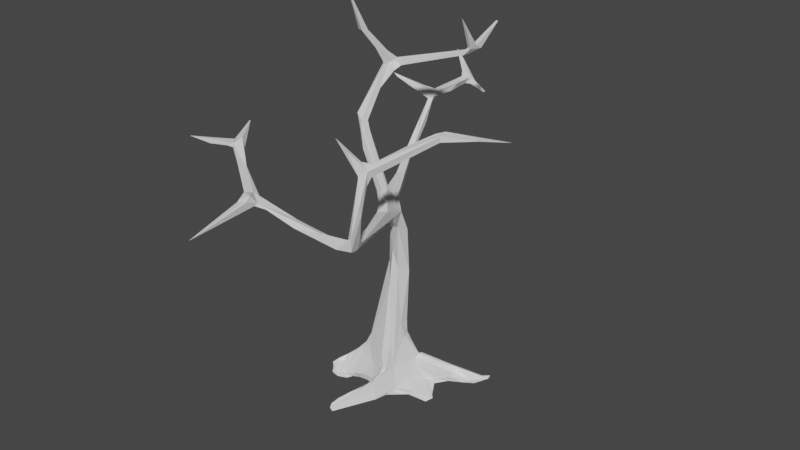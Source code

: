 # Source: Trunk05.blend  (saved by Blender 2.80.75; exported with 4.5.12 LTS)
import bpy
from mathutils import Matrix  # noqa: F401  (used for matrix-valued properties, if any)

bpy.ops.wm.read_factory_settings(use_empty=True)
scene = bpy.context.scene
scene.name = 'Scene'

# ---- collections
col_collection = bpy.data.collections.new('Collection'); scene.collection.children.link(col_collection)

# ---- materials (node trees are filled in below, after node groups)
mat_material = bpy.data.materials.new('Material')
mat_material.alpha_threshold = 0.0
mat_material.use_transparent_shadow = False
mat_material.line_color = (0.0, 0.0, 0.0, 1.0)

# ---- material node trees
mat_material.use_nodes = True; mat_material.node_tree.nodes.clear()
_N = mat_material.node_tree.nodes; _L = mat_material.node_tree.links
n0 = _N.new('ShaderNodeOutputMaterial'); n0.name = 'Material Output'; n0.location = (300, 300)
n1 = _N.new('ShaderNodeBsdfPrincipled'); n1.name = 'Principled BSDF'; n1.location = (10, 300)
n1.distribution = 'GGX'
n1.subsurface_method = 'BURLEY'
n1.inputs[2].default_value = 0.4
n1.inputs[3].default_value = 1.45
n1.inputs[27].default_value = (0.0, 0.0, 0.0, 1.0)
n1.inputs[28].default_value = 1.0
_L.new(n1.outputs[0], n0.inputs[0])
n0.is_active_output = True

# ---- world
world_world = bpy.data.worlds.new('World'); scene.world = world_world
world_world.use_nodes = True; world_world.node_tree.nodes.clear()
_N = world_world.node_tree.nodes; _L = world_world.node_tree.links
n0 = _N.new('ShaderNodeOutputWorld'); n0.name = 'World Output'; n0.location = (300, 300)
n1 = _N.new('ShaderNodeBackground'); n1.name = 'Background'; n1.location = (10, 300)
n1.inputs[0].default_value = (0.05088, 0.05088, 0.05088, 1.0)
_L.new(n1.outputs[0], n0.inputs[0])
n0.is_active_output = True
world_world.color = (0.05088, 0.05088, 0.05088)
world_world.use_sun_shadow = False
world_world.sun_shadow_jitter_overblur = 0.0

# ---- meshes
me_cube = bpy.data.meshes.new('Cube')
me_cube.from_pydata([(-0.05202, -11.38, -0.002924), (2.581, 0.01473, -18.5), (-0.6566, 2.102, -17.06), (-2.426, -1.491, -17.77), (0.9587, -1.102, -17.65), (6.45, -0.8525, 2.001), (-2.52, 2.276, 6.487), (-2.1, 1.837, 0.6657), (-3.221, -8.777, 1.832), (-1.535, 0.3687, -18.16), (2.083, 2.707, -17.44), (5.244, 2.853, -17.3), (2.644, 2.388, -16.4), (2.767, 7.716, 5.241), (-2.05, 5.449, -18.71), (0.1942, 2.507, -9.844), (2.246, 7.207, 4.939), (2.274, 7.603, 4.903), (-1.576, -1.016, -18.26), (-1.321, 4.672, -17.91), (-3.281, 10.71, -0.6455), (4.066, 1.746, -18.3), (1.123, 2.376, -14.84), (0.2303, -4.561, -18.09), (4.637, -5.067, 0.6594), (-2.631, 3.729, 4.85), (5.029, 2.575, -17.52), (1.132, -0.579, -4.455), (3.981, 0.5624, -18.78), (-2.327, 15.98, -1.622), (6.566, 3.467, -17.89), (-2.02, -0.169, -17.62), (-2.397, -1.529, -17.48), (-2.764, 1.559, 8.624), (-0.1346, -10.18, 0.1023), (2.343, -0.116, -18.18), (4.313, -6.343, -4.001), (1.593, 1.32, -13.84), (-3.019, 7.435, -4.243), (1.82, 1.316, -15.05), (2.125, 7.629, 4.618), (-3.3, 10.32, -0.7339), (-3.869, 10.53, 0.1201), (0.8957, -0.4355, -16.91), (-2.498, -1.469, -17.43), (2.401, 2.202, -16.26), (3.418, 2.221, -16.82), (2.648, 1.711, -17.03), (0.479, -11.33, 0.03418), (-5.21, 9.093, 0.8541), (1.086, 2.345, -13.73), (-2.887, 2.366, 6.509), (-3.163, 10.93, -0.8077), (0.6672, 1.218, -10.89), (2.828, -4.085, -4.264), (1.473, 0.7632, -5.258), (1.786, 2.556, -17.96), (-4.199, -9.644, 2.275), (4.025, -7.131, -3.06), (0.3012, -10.9, 0.2967), (-0.8215, 0.3727, -15.88), (1.996, -8.808, -1.529), (1.897, -1.175, -18.48), (-0.6271, 2.211, -18.46), (2.966, 2.91, -16.9), (2.415, 7.255, 5.122), (6.446, -0.9787, 2.38), (-1.632, 1.433, -18.35), (-0.1446, -0.7152, -17.84), (-0.9189, 0.008732, -16.35), (3.875, 2.866, -16.71), (-3.293, 14.39, -0.1132), (-1.716, 5.474, -18.43), (0.7554, -0.9847, -18.05), (0.1188, -9.924, -0.2506), (1.124, 1.915, -5.386), (-1.8, 0.4878, -17.51), (4.155, -5.94, -3.166), (0.08202, 2.289, -4.465), (0.5094, 2.681, -6.368), (0.763, 0.931, -5.859), (1.687, 1.905, -14.72), (-2.31, 3.367, 5.101), (-1.051, 2.876, -18.21), (-1.908, 1.168, -18.16), (0.8748, -1.087, -18.11), (0.527, 1.695, -8.518), (4.253, -6.856, -3.08), (0.3437, 0.4942, -4.524), (8.165, 0.544, 2.269), (5.877, 3.322, -17.97), (3.769, -6.141, 2.352), (0.5895, -9.714, -0.6169), (6.368, 3.309, -17.66), (-0.9907, 0.5743, -16.23), (2.301, 7.488, 4.595), (-2.852, 13.27, -0.2519), (-2.062, 5.179, -18.66), (5.106, -2.95, 1.392), (4.3, -5.413, 0.7021), (0.7335, -10.12, -0.822), (-1.077, 1.565, -1.913), (-1.39, 5.227, -4.266), (1.052, 1.618, -9.672), (2.604, 2.634, -16.56), (-1.093, 5.335, -18.19), (2.779, 2.748, -18.19), (-3.384, 14.71, 1.142), (-3.536, -8.964, 1.76), (-0.685, -0.6496, -18.37), (-2.056, 4.536, 3.846), (-2.689, 8.005, -3.412), (3.494, 2.997, -17.7), (-0.2999, 2.705, -16.05), (4.309, -5.923, 0.6779), (1.321, 1.464, -18.19), (-3.719, -8.189, 1.894), (2.485, 9.298, 5.564), (2.492, 7.77, 5.294), (-2.269, -1.61, -18.28), (6.134, -0.5335, 2.05), (8.425, 0.352, 2.218), (4.376, -5.313, 0.6162), (-2.597, 7.563, -4.156), (4.223, 2.249, -18.0), (-2.317, 1.485, 1.062), (3.18, 0.2583, -18.64), (0.1777, -10.0, -0.3393), (5.175, 2.682, -17.83), (1.098, -0.3428, -5.188), (1.17, -1.222, -18.32), (-1.006, 4.768, -17.45), (-0.7857, 2.758, -17.45), (0.105, 1.887, -9.401), (4.295, -5.885, 0.9001), (0.883, -10.2, -0.7262), (-3.345, 11.15, -0.1985), (-1.231, -0.7947, -18.48), (3.799, -6.449, -3.706), (1.172, -0.7906, -17.21), (-1.922, -0.8056, -17.43), (1.879, 2.061, -15.3), (6.751, 4.133, -17.49), (0.2223, -15.54, -0.8409), (2.51, 1.825, -16.69), (-0.4881, -10.46, 0.02027), (2.54, 7.311, 5.762), (-1.893, 3.327, 2.377), (-0.2119, 2.414, -5.366), (6.431, -0.2696, 2.536), (-1.977, -0.5328, -17.05), (4.322, -6.061, -3.906), (4.112, 2.031, -18.23), (1.969, -1.865, -18.44), (0.1858, 1.852, -6.869), (-3.05, 10.61, -0.6215), (0.2699, -0.6317, -18.34), (-0.9483, 3.16, -18.51), (0.05738, 3.875, -18.23), (1.162, 2.533, -6.957), (-1.029, 2.04, -18.3), (-1.59, 0.7725, -17.98), (2.425, 7.592, 5.007), (-1.146, -0.8494, -18.13), (-0.4544, 0.2432, -15.66), (0.3058, 0.8538, -3.513), (-3.269, 9.227, -2.054), (4.729, -6.324, -0.8556), (-2.247, 3.586, 2.423), (2.741, 10.14, 6.3), (-1.54, -9.356, 0.4483), (0.2861, 2.373, -5.922), (-3.292, 8.989, -2.913), (-3.362, 14.25, -0.5694), (1.064, 1.596, -6.46), (-1.731, -9.16, 0.9657), (0.4589, -10.7, -0.4227), (0.8129, -2.643, -18.02), (-0.2923, 3.358, -16.68), (3.359, 1.741, -17.94), (-0.6566, 0.9076, -15.41), (-2.056, 4.293, 4.724), (-1.767, 5.042, 3.502), (-2.183, 4.053, 3.756), (-1.472, 4.5, -18.36), (1.31, 2.107, -18.34), (5.278, -2.416, 2.013), (-2.565, 7.586, -3.759), (-3.029, 5.527, -19.45), (2.235, 2.629, -16.87), (-0.3829, 4.84, -18.28), (2.089, 2.481, -18.3), (-0.005502, 6.432, 4.031), (2.575, 7.286, 5.016), (2.767, 6.687, 6.234), (-3.994, -6.556, 2.552), (4.559, -5.405, 0.1787), (1.476, 0.3732, -14.84), (-2.88, 7.21, -3.777), (-2.383, 6.066, -4.594), (3.991, -7.611, -3.389), (0.9631, 0.6465, -4.212), (2.089, -8.807, -2.012), (3.592, -5.777, -3.886), (0.3047, 2.509, -5.521), (10.36, 1.131, 2.407), (1.731, -0.2369, -5.224), (4.567, 1.208, -18.52), (-3.318, -8.753, 1.877), (1.322, -1.425, -17.31), (-3.454, 14.82, -0.01161), (-1.368, 4.837, -17.73), (-0.8775, 3.461, -17.75), (-0.1759, 4.114, -18.5), (0.07811, -0.08664, -18.36), (-2.106, -1.225, -17.59), (2.236, -9.316, -1.861), (0.004629, -11.52, 0.1005), (6.76, 4.259, -17.62), (-3.368, 10.82, -0.5213), (-1.847, -0.9657, -17.89), (2.576, 2.149, -16.38), (-1.908, 5.051, -18.41), (-2.003, -0.2925, -17.08), (-0.5699, 1.769, -16.6), (0.1185, -15.59, -0.949), (-1.959, -1.562, -18.38), (-2.277, 16.06, -1.558), (1.448, 2.595, -18.19), (1.802, -0.3466, -16.91), (-0.2549, 0.9759, -3.933), (2.244, -0.2408, -18.52), (1.046, 1.037, -5.89), (-3.153, 10.66, -1.028), (3.955, -6.523, -3.599), (-1.075, 3.513, -18.39), (-0.7661, 4.855, -17.71), (0.7712, 2.678, -10.45), (0.4917, -10.47, -0.338), (4.173, -5.411, 1.632), (-1.958, 4.971, 3.963), (-1.235, 0.5827, -18.42), (0.7228, -0.8473, -17.76), (-1.36, -0.103, -16.55), (-1.359, 1.611, 0.02265), (4.233, -5.798, -3.433), (2.28, 7.91, 4.739), (-3.054, 7.903, -3.267), (1.103, -0.2262, -16.06), (1.231, 2.777, -17.52), (-1.09, 3.602, -18.19), (1.304, 2.478, -15.5), (-0.2772, 3.937, -17.34), (0.9414, -1.31, -18.01), (0.1391, 1.395, -5.771), (0.3041, -4.814, -18.28), (0.3299, -3.963, -17.92), (1.001, -1.66, -17.66), (1.512, -0.917, -17.01), (3.85, 2.21, -17.45), (7.249, 4.213, -17.6), (-1.452, 0.3048, -16.58), (-2.546, 3.923, 5.255), (-4.043, -6.945, 2.104), (-2.369, 4.204, 3.808), (-2.314, 3.818, 3.415), (0.2153, 3.35, -18.48), (-1.748, 4.971, -18.46), (0.138, 2.772, -4.685), (-2.159, 5.003, -18.63), (-1.566, 4.783, -18.24), (6.941, 4.295, -17.72), (-1.566, 5.249, -18.45), (1.758, -0.597, -16.81), (1.857, 0.1914, -16.82), (0.2745, 1.898, -4.234), (4.505, -4.891, 1.425), (-0.6353, 3.67, -16.78), (-2.628, 1.545, 8.775), (-2.316, -1.332, -18.27), (-0.03994, -11.53, 0.008157), (2.717, 7.788, 5.324), (-4.113, -6.554, 2.502), (-2.971, 15.11, -0.3026), (-2.853, 15.57, -0.7807), (8.314, 0.2402, 2.502), (2.025, 0.7968, -18.47), (-0.6446, 0.9317, -18.41), (-0.1613, 2.263, -14.61), (3.452, 2.469, -16.62), (-2.423, 2.753, 6.448), (-1.621, 1.724, 0.6308), (-0.1397, -11.04, -0.2746), (-0.431, 2.751, -16.42), (2.779, -3.489, -3.963), (-0.2736, -10.78, 0.2789), (2.802, 8.21, 4.931), (1.797, 1.638, -14.91), (-0.1003, 0.8776, -3.827), (0.381, 1.265, -3.564), (-2.023, -9.487, 0.751), (-1.721, 4.568, 3.312), (4.598, -5.362, 1.103), (4.564, -6.929, -2.702), (-0.4231, 2.144, -4.176), (0.1495, -0.7692, -18.16), (0.3207, 1.492, -3.595), (1.418, 2.418, -10.13), (-1.845, 0.2108, -17.49), (-2.792, 2.842, 6.482), (-3.21, -8.03, 2.099), (-4.237, -9.714, 1.962), (-2.452, 15.55, -0.954), (-3.855, 14.64, 1.805), (-2.903, 12.54, -0.6834), (-2.923, 9.633, -2.311), (-1.937, 4.982, 3.632), (-0.5421, 0.567, -15.15), (-2.365, -1.097, -17.34), (1.652, -1.685, -17.87), (0.4721, -4.79, -18.52), (0.4602, 3.288, -18.25), (1.308, 2.539, -18.28), (1.856, 2.571, -18.21), (0.7179, 3.068, -18.0), (-1.108, 5.23, -18.3), (-0.6249, 5.05, -18.41), (2.359, 2.387, -16.49), (4.133, 3.175, -17.92), (5.48, 3.764, -17.77), (7.232, 4.45, -17.46), (4.506, 3.359, -17.35), (4.256, 3.172, -17.02), (-2.361, 5.282, -18.73), (-1.388, 5.131, -17.98), (-0.4083, 2.465, -5.212), (-1.444, 1.012, -1.173), (4.254, -6.059, -2.763), (4.449, -7.055, -2.823), (4.381, -6.036, -1.572), (4.431, -5.94, -3.142), (4.741, -6.152, -1.496), (3.283, -8.258, -2.252), (6.04, -0.7887, 2.439), (-0.8282, 2.815, -18.52), (-0.6721, 1.744, -18.43), (-0.06334, 2.874, -18.5), (-1.292, 4.965, -18.32), (-2.723, 5.21, -19.24), (-5.488, 9.016, 1.139), (4.494, -6.837, -3.731), (-2.985, -8.08, 1.505), (-3.841, 14.48, 1.894), (-1.928, 4.765, 3.925), (-2.383, -0.858, -17.3), (6.879, 4.027, -17.46), (5.961, 2.978, -17.83), (3.929, 2.129, -18.06), (3.83, 2.157, -17.94), (3.456, 0.4365, -18.41), (3.066, 0.5677, -18.14), (4.823, 0.932, -18.58), (4.531, 0.5163, -18.78), (0.06325, 2.667, -15.16), (-0.1371, 2.92, -15.98), (1.589, -0.07591, -15.91), (1.476, -0.4801, -16.55), (1.196, -2.358, -17.49), (0.738, -3.267, -17.65), (0.2932, -4.469, -18.28), (0.351, -10.65, -0.5058), (-3.275, -8.783, 1.651), (0.3239, -11.44, 0.05645), (4.515, -5.366, 1.237), (6.477, -0.8247, 2.444), (-2.887, 14.94, -0.7676), (-3.065, 14.55, -0.6522), (-2.942, 11.36, -0.2295), (1.557, -0.08388, -18.48), (2.885, 0.5817, -18.5), (6.534, 4.002, -17.86), (-2.436, 3.013, 2.469), (-0.4035, 1.911, -3.93), (1.029, -1.47, -18.18), (0.8189, -0.8355, -18.34), (1.019, 2.766, -16.16), (0.9211, 2.891, -16.95), (0.1326, 3.189, -16.71), (-0.9172, 1.089, -16.98), (-1.575, 0.8744, -17.59), (-2.018, 4.546, 3.165), (-1.771, 1.286, 0.7305), (1.126, 1.441, -6.154), (4.184, -5.499, -3.698), (-1.629, 4.691, -4.274), (-1.37, 1.629, -17.86), (-1.81, 1.869, -18.25), (-1.82, 1.109, -17.91), (-0.9049, 2.857, -17.78), (0.07612, 6.497, 4.38), (-1.737, 4.916, 4.159), (2.582, 10.18, 6.331), (2.44, 8.133, 5.183), (-4.929, -10.65, 2.576), (-1.476, 5.04, 3.62), (-2.369, -0.7562, -17.69), (-2.445, -1.498, -18.01), (0.3603, 1.178, -5.829), (-1.87, -0.2392, -18.34), (-3.486, 10.33, 0.002442), (-5.539, 9.141, 0.9969), (0.27, 2.342, -5.748), (-1.967, -1.054, -18.48), (-1.527, -0.237, -18.47), (-1.522, -1.098, -18.58), (-2.236, -1.538, -17.89), (-1.907, -1.409, -18.12), (0.141, 2.694, -5.359), (1.589, 1.994, -13.78), (-2.208, 3.971, 4.082), (1.808, 2.799, -16.63), (3.851, 2.409, -18.17), (4.92, 3.131, -17.9), (0.895, -2.153, -17.82), (-2.332, 5.448, -18.8), (0.2139, 2.533, -14.41), (2.175, -0.5429, -18.25), (2.639, 6.197, 7.409), (2.14, 7.176, 4.541), (1.578, -1.294, -17.25), (0.2827, -0.2646, -16.91), (-1.536, 0.7889, -18.15), (-1.334, 1.017, -18.37), (-0.9574, 1.517, -18.36), (1.05, -0.4456, -4.791), (1.641, -0.1212, -4.452), (3.0, -6.349, 3.145), (-1.753, 1.15, 0.2304), (-3.382, 14.54, 0.2889), (-4.393, -9.342, 1.967), (0.01923, 3.781, -17.85), (0.2833, 3.3, -17.63), (-1.132, 5.238, -18.0), (-0.6569, 5.002, -17.95), (-0.4389, 2.269, -16.42), (5.142, 3.136, -16.91), (2.867, 0.8801, -17.87), (1.123, -2.16, -18.26), (0.9804, -3.03, -18.29), (-2.391, -1.653, -18.13)], [], [(130, 384, 378), (131, 236, 334), (131, 252, 236), (404, 353, 301), (204, 75, 159), (9, 432, 241), (4, 43, 242), (35, 274, 229), (66, 5, 374), (255, 368, 23), (400, 240, 181), (3, 44, 406), (87, 339, 337), (355, 260, 330), (94, 389, 261), (61, 342, 58), (287, 414, 413, 241), (21, 179, 361), (341, 337, 339), (216, 238, 135), (133, 317, 164), (184, 269, 267), (19, 211, 222), (184, 270, 269), (158, 213, 190), (158, 321, 213), (137, 214, 109), (111, 315, 155), (71, 438, 210), (86, 154, 133), (280, 295, 145), (449, 406, 279), (118, 281, 169), (417, 268, 204), (169, 281, 13), (121, 285, 374), (415, 215, 32), (379, 286, 152), (114, 167, 134), (342, 61, 238), (339, 87, 122), (211, 277, 131), (32, 318, 44), (111, 166, 247), (107, 438, 283), (287, 115, 384, 214, 137), (165, 336, 298), (318, 140, 150), (18, 137, 109), (47, 144, 274), (238, 176, 135), (230, 88, 298), (302, 341, 196), (203, 77, 294), (25, 309, 262), (351, 195, 310), (283, 312, 227), (410, 349, 42), (192, 182, 316), (213, 321, 266), (228, 191, 322), (228, 323, 191), (106, 328, 191), (271, 330, 260), (419, 183, 110), (105, 325, 272), (211, 131, 334), (335, 254, 230), (61, 234, 138), (63, 344, 235), (63, 345, 344), (287, 63, 346), (235, 184, 347), (92, 202, 127), (37, 81, 418, 307), (155, 315, 233), (172, 123, 38), (95, 428, 182), (238, 61, 34), (223, 354, 150), (355, 445, 260), (26, 358, 357), (358, 179, 357), (46, 144, 47), (362, 359, 126), (162, 65, 427), (29, 227, 312), (43, 139, 258), (248, 197, 53), (55, 435, 393), (92, 34, 61), (79, 171, 204), (376, 284, 375), (155, 377, 409), (62, 126, 231), (62, 378, 126), (380, 260, 30), (284, 210, 313), (379, 126, 378), (340, 341, 350, 151), (320, 448, 153), (165, 88, 201), (387, 178, 364), (24, 302, 196), (86, 103, 174), (384, 130, 383), (425, 385, 363), (94, 388, 389), (445, 93, 260), (294, 393, 435), (398, 395, 132), (398, 396, 395), (283, 96, 376), (312, 283, 375), (377, 71, 136), (406, 405, 408), (80, 407, 154), (248, 365, 197), (415, 226, 416), (75, 275, 306), (276, 373, 374), (310, 116, 208), (232, 80, 154), (385, 420, 386), (122, 196, 339), (333, 424, 188), (239, 91, 373), (35, 426, 1), (427, 13, 146), (169, 117, 401), (55, 392, 75), (449, 279, 119), (322, 185, 266), (27, 435, 201), (244, 101, 7), (435, 75, 201), (70, 355, 142), (383, 447, 177), (122, 99, 98), (427, 146, 162), (239, 276, 99), (146, 118, 162), (121, 205, 285), (448, 369, 256), (350, 303, 200), (383, 177, 423), (179, 446, 360), (395, 397, 389), (201, 299, 165), (443, 190, 105), (443, 158, 190), (442, 443, 105), (442, 105, 72), (440, 441, 324), (440, 324, 321), (437, 336, 165), (99, 436, 239), (9, 408, 405, 31, 308), (399, 400, 17), (433, 160, 345), (160, 157, 345), (241, 433, 345), (241, 345, 287), (213, 346, 347, 326), (431, 161, 84), (161, 389, 84), (67, 431, 84), (67, 396, 83), (67, 84, 396), (25, 51, 309), (403, 311, 57), (427, 193, 194), (427, 65, 193), (284, 313, 107), (40, 192, 399), (88, 434, 27), (429, 229, 273), (271, 380, 329), (232, 206, 129, 80), (135, 370, 100), (135, 100, 216), (134, 436, 99), (3, 32, 44), (170, 300, 116), (146, 281, 118), (146, 13, 281), (33, 51, 6), (426, 153, 231), (1, 426, 231), (425, 50, 22), (423, 177, 256), (368, 423, 256), (368, 256, 23), (143, 372, 280), (422, 380, 90), (421, 422, 90), (424, 14, 188), (152, 421, 128), (421, 90, 128), (176, 238, 48, 143), (78, 275, 75), (351, 116, 263), (298, 88, 165), (183, 147, 110), (75, 204, 268), (204, 411, 148), (449, 226, 415), (237, 79, 159), (17, 40, 399), (316, 182, 390), (46, 259, 11), (5, 122, 98), (162, 402, 17), (82, 6, 51), (300, 371, 116), (8, 108, 371), (416, 18, 220), (215, 220, 140), (414, 137, 18), (168, 147, 7), (78, 75, 268), (414, 412, 413), (414, 287, 137), (449, 119, 226), (416, 226, 18), (95, 296, 193, 428), (408, 9, 241), (412, 279, 408), (247, 38, 198), (208, 116, 57), (402, 117, 246), (375, 283, 376), (77, 234, 87), (399, 240, 400), (110, 82, 419), (43, 4, 139), (104, 10, 189), (166, 111, 41), (235, 19, 270), (395, 396, 397), (175, 351, 310), (359, 362, 361), (210, 173, 71), (77, 340, 245), (203, 294, 54, 129), (55, 232, 392), (36, 206, 151), (145, 295, 300), (153, 448, 62), (261, 308, 223), (261, 76, 308), (388, 224, 2), (363, 387, 364), (363, 385, 387), (178, 252, 131), (178, 387, 252), (387, 441, 252), (87, 303, 114), (232, 154, 392), (151, 393, 340), (170, 175, 74), (127, 170, 74), (74, 175, 34), (402, 162, 401, 117), (407, 129, 254), (88, 27, 201), (286, 115, 152), (145, 170, 292), (17, 246, 40), (120, 343, 149), (408, 241, 413, 412), (30, 90, 380), (379, 207, 28), (126, 379, 28), (231, 126, 1), (377, 136, 409), (239, 373, 276), (373, 91, 302), (176, 225, 370), (138, 202, 61), (61, 202, 92), (180, 317, 133), (237, 50, 425), (256, 369, 23), (209, 367, 429), (439, 403, 116), (253, 73, 85), (303, 167, 114), (139, 4, 209), (366, 43, 258), (258, 209, 429), (366, 258, 273), (258, 429, 273), (364, 277, 113), (364, 178, 277), (178, 131, 277), (363, 364, 113), (362, 126, 28), (361, 362, 28), (21, 207, 152), (21, 361, 207), (361, 28, 207), (126, 359, 1), (359, 35, 1), (259, 46, 47), (358, 47, 179), (357, 179, 21), (124, 21, 152), (124, 357, 21), (356, 128, 30), (356, 124, 128), (124, 152, 128), (93, 356, 30), (93, 26, 356), (150, 354, 318), (354, 44, 318), (12, 104, 327), (187, 123, 111), (78, 268, 102), (353, 400, 181), (290, 82, 353), (219, 410, 42), (71, 96, 283), (352, 107, 313), (265, 125, 183), (349, 410, 49), (217, 280, 372), (78, 394, 304), (110, 353, 82), (58, 87, 234), (417, 148, 199), (348, 188, 14), (97, 348, 14), (347, 267, 97), (347, 184, 267), (272, 347, 97), (272, 325, 347), (272, 97, 14), (149, 374, 285), (345, 157, 235), (344, 345, 235), (292, 225, 280), (338, 58, 342), (340, 337, 341), (245, 340, 393), (338, 303, 87), (354, 405, 44), (437, 125, 336), (268, 187, 102), (53, 86, 133), (333, 222, 334), (222, 211, 334), (269, 222, 348), (269, 270, 222), (270, 19, 222), (331, 142, 218), (112, 331, 218), (218, 142, 330), (328, 329, 422), (327, 45, 221), (14, 72, 105), (14, 105, 272), (325, 190, 326), (190, 213, 326), (14, 424, 72), (56, 228, 249), (56, 249, 10), (324, 249, 228), (129, 206, 36), (266, 321, 322), (302, 91, 134), (243, 150, 140), (69, 317, 60), (69, 164, 317), (69, 60, 243), (172, 233, 315), (227, 29, 284), (348, 333, 188), (420, 189, 10), (31, 223, 308), (161, 308, 76), (161, 76, 389), (306, 101, 244), (134, 91, 436), (226, 119, 412, 414), (29, 375, 284), (444, 2, 224), (297, 37, 39), (446, 274, 35), (163, 18, 109), (305, 156, 73), (242, 305, 73), (242, 73, 4), (306, 382, 101), (151, 350, 36), (275, 304, 382), (120, 186, 343), (224, 388, 94, 180), (10, 112, 56), (104, 332, 64), (336, 230, 298), (307, 159, 174), (208, 311, 108), (27, 54, 294), (194, 13, 427), (416, 220, 215), (438, 71, 283), (51, 33, 309), (323, 112, 106), (56, 112, 323), (277, 293, 113), (277, 211, 293), (144, 221, 39, 274), (7, 147, 291), (61, 58, 234), (278, 290, 309), (289, 221, 144), (311, 439, 116), (5, 121, 374), (155, 314, 96), (16, 162, 17), (296, 169, 13), (381, 390, 168), (157, 160, 83, 250), (25, 419, 82), (350, 200, 36), (116, 195, 282), (296, 117, 169), (401, 118, 169), (449, 3, 406), (292, 280, 145), (34, 59, 238), (119, 279, 412), (27, 434, 54), (409, 49, 41), (16, 65, 162), (96, 377, 155), (314, 155, 52), (378, 286, 379), (445, 70, 289), (33, 278, 309), (171, 411, 204), (438, 352, 210), (141, 81, 297), (81, 37, 297), (202, 138, 203, 129, 36, 200, 216, 100), (163, 109, 68), (89, 149, 205), (434, 129, 54), (302, 167, 341), (159, 307, 237), (22, 81, 251), (376, 314, 52), (220, 69, 243), (321, 228, 322), (112, 328, 106), (112, 218, 328), (10, 64, 332), (391, 125, 437), (69, 430, 164), (287, 345, 63), (267, 348, 97), (267, 269, 348), (9, 161, 431), (116, 282, 263), (195, 351, 282), (71, 377, 96), (155, 233, 52), (261, 60, 94), (261, 243, 60), (330, 142, 355), (11, 26, 93), (11, 358, 26), (438, 107, 352), (361, 179, 359), (257, 253, 423), (257, 4, 253), (4, 73, 253), (257, 368, 367), (15, 425, 288), (92, 74, 34), (8, 371, 300), (8, 300, 295), (373, 302, 374), (284, 376, 173), (153, 62, 231), (369, 320, 255), (128, 90, 30), (89, 120, 149), (346, 115, 287), (102, 394, 78), (83, 396, 398), (157, 250, 235), (428, 404, 182), (376, 52, 173), (49, 410, 20), (118, 401, 162), (251, 420, 385), (351, 175, 170), (115, 421, 152), (257, 423, 368), (334, 72, 424), (243, 261, 223, 150), (120, 98, 186), (432, 431, 67), (432, 9, 431), (145, 300, 170), (391, 437, 165), (41, 111, 155), (236, 440, 443), (125, 391, 183), (334, 442, 72), (334, 236, 442), (236, 443, 442), (130, 447, 383), (99, 122, 114), (122, 87, 114), (183, 419, 264), (406, 44, 405), (164, 430, 43, 366, 248, 53), (343, 186, 276, 374, 149), (383, 253, 85, 384), (255, 367, 368), (7, 101, 230, 336, 125), (24, 122, 5), (337, 77, 87), (389, 76, 261), (258, 139, 209), (284, 173, 210), (378, 384, 115, 286), (13, 194, 193, 296), (288, 425, 363, 113), (321, 324, 228), (395, 388, 2, 132), (49, 409, 349), (297, 39, 221), (216, 342, 238), (20, 410, 219), (244, 391, 165, 299), (111, 123, 315), (331, 10, 332, 142), (247, 198, 187, 111), (86, 174, 154), (246, 117, 296), (290, 278, 6, 82), (158, 443, 440, 321), (12, 221, 289, 70), (415, 416, 215), (20, 52, 233, 166), (199, 394, 198, 38), (123, 417, 199, 38), (32, 215, 318), (199, 148, 335), (220, 243, 140), (299, 201, 75, 306, 244), (230, 382, 304, 335), (360, 446, 35, 359), (365, 274, 39, 37, 307, 103, 197), (318, 215, 140), (81, 22, 50), (229, 429, 367, 255, 319, 426, 35), (132, 2, 444, 113, 293, 212, 398), (411, 133, 154, 254), (203, 234, 77), (212, 250, 398), (250, 83, 398), (339, 196, 341), (62, 448, 447), (185, 191, 115), (191, 421, 115), (115, 346, 185), (105, 190, 325), (322, 191, 185), (192, 95, 182), (48, 372, 143), (127, 74, 92), (232, 55, 206), (129, 434, 88, 230, 254), (264, 381, 265, 183), (276, 186, 98, 99), (391, 244, 291, 147), (292, 127, 370, 225), (445, 46, 11, 93), (315, 123, 172), (110, 147, 353), (375, 29, 312), (210, 352, 313), (79, 237, 171), (174, 159, 75), (380, 271, 260), (386, 441, 387, 385), (266, 185, 346, 213), (327, 104, 189, 45), (249, 386, 420, 10), (77, 245, 393, 294), (320, 369, 448), (263, 282, 351), (108, 311, 116, 371), (70, 142, 332), (392, 154, 174), (46, 445, 289, 144), (234, 203, 138), (96, 314, 376), (199, 304, 394), (283, 227, 284), (153, 426, 319), (141, 297, 221), (219, 42, 136), (212, 19, 250), (19, 235, 250), (329, 328, 218), (310, 195, 116), (259, 47, 358, 11), (305, 242, 68, 109), (5, 98, 120), (84, 397, 396), (360, 359, 179), (239, 436, 91), (264, 316, 390, 381), (174, 75, 392), (418, 237, 307), (116, 403, 57), (109, 156, 305), (53, 197, 103), (103, 86, 53), (49, 20, 41), (347, 325, 326), (389, 388, 395), (324, 441, 386, 249), (212, 293, 211, 19), (33, 6, 278), (176, 370, 135), (254, 335, 148, 411), (230, 101, 382), (220, 18, 163, 69), (160, 433, 241, 432, 67, 83), (191, 323, 106), (12, 327, 221), (143, 280, 225), (288, 133, 411), (3, 415, 32), (440, 236, 252, 441), (417, 204, 148), (304, 199, 335), (183, 391, 147), (3, 449, 415), (397, 84, 389), (51, 25, 82), (8, 208, 108), (171, 15, 411), (15, 288, 411), (53, 133, 164), (323, 228, 56), (8, 175, 310), (310, 208, 8), (292, 170, 127), (104, 64, 10), (247, 166, 172, 38), (180, 133, 288), (369, 255, 23), (77, 337, 340), (200, 303, 338), (214, 384, 156, 109), (78, 304, 275), (372, 48, 238, 59, 295, 280, 217), (365, 248, 366, 273), (448, 256, 177, 447), (423, 253, 383), (7, 125, 381, 168), (180, 94, 60, 317), (207, 379, 152), (295, 34, 175, 8), (421, 191, 328, 422), (121, 5, 120, 89, 205), (180, 288, 113, 444, 224), (271, 329, 218, 330), (303, 350, 341, 167), (235, 347, 346, 63), (24, 5, 66, 302), (100, 370, 127, 202), (42, 349, 409, 136), (235, 270, 184), (130, 378, 62, 447), (17, 402, 246), (268, 417, 123, 187), (15, 171, 237, 425), (420, 251, 81, 141, 221, 45, 189), (114, 134, 99), (301, 390, 182, 404), (406, 408, 279), (59, 34, 295), (73, 156, 85), (156, 384, 85), (301, 353, 147), (193, 65, 16, 428), (27, 294, 435), (68, 430, 69, 163), (264, 25, 262, 240, 316), (404, 16, 400, 353), (58, 338, 87), (285, 205, 149), (151, 206, 393), (403, 439, 311), (445, 355, 70), (104, 12, 70), (41, 20, 166), (166, 233, 172), (55, 393, 206), (167, 302, 134), (348, 222, 333), (124, 356, 26, 357), (31, 405, 354, 223), (209, 4, 257, 367), (425, 22, 251, 385), (122, 24, 196), (40, 246, 296, 95, 192), (136, 71, 173, 219), (93, 30, 260), (10, 331, 112), (275, 382, 306), (104, 70, 332), (407, 80, 129), (208, 57, 311), (55, 75, 435), (307, 174, 103), (181, 240, 262, 309, 290), (320, 153, 319, 255), (290, 353, 181), (390, 301, 147, 168), (50, 237, 418, 81), (414, 18, 226), (430, 68, 242, 43), (25, 264, 419), (342, 216, 200, 338), (381, 125, 265), (79, 204, 159), (244, 7, 291), (219, 173, 52, 20), (225, 176, 143), (380, 422, 329), (17, 400, 16), (284, 107, 283), (41, 155, 409), (9, 308, 161), (302, 66, 374), (351, 170, 116), (229, 274, 365, 273), (102, 187, 198, 394), (407, 254, 154), (428, 16, 404), (334, 424, 333), (47, 274, 446, 179), (240, 399, 192, 316)])
me_cube.materials.append(mat_material)
me_cube.use_remesh_preserve_volume = False
me_cube.use_remesh_preserve_attributes = False
me_cube.use_mirror_vertex_groups = False
me_cube.update()

# ---- objects
ob_cube = bpy.data.objects.new('Cube', me_cube)

# ---- transforms, parenting, visibility, modifiers, constraints
ob_cube.location = (-0.6846, -1.174, 18.23)
ob_cube.lock_rotations_4d = False
ob_cube.empty_display_type = 'ARROWS'
ob_cube.lineart.crease_threshold = 0.0

# ---- collection membership
col_collection.objects.link(ob_cube)

# ---- scene / render settings (as saved in the file)
scene.frame_start = 1; scene.frame_end = 250; scene.frame_set(1)
scene.render.engine = 'BLENDER_EEVEE_NEXT'
scene.cycles.use_denoising = False
scene.cycles.samples = 128
scene.cycles.sampling_pattern = 'TABULATED_SOBOL'
scene.cycles.use_adaptive_sampling = False
scene.cycles.use_light_tree = False
scene.view_settings.view_transform = 'Filmic'
bpy.context.view_layer.update()

# ---- added for rendering (the .blend has no active camera and no usable light): camera, sun
cam_auto = bpy.data.cameras.new('AutoCamera')
cam_auto.lens = 50.0
cam_auto.sensor_width = 36.0
cam_auto.clip_end = 1000.0
ob_auto_camera = bpy.data.objects.new('AutoCamera', cam_auto)
scene.collection.objects.link(ob_auto_camera)
ob_auto_camera.location = (43.6307, -51.2224, 46.4164)
ob_auto_camera.rotation_euler = (1.09748, -7.21219e-08, 0.694738)
scene.camera = ob_auto_camera
light_auto_sun = bpy.data.lights.new('AutoSun', 'SUN')
light_auto_sun.energy = 3.0
light_auto_sun.angle = 0.0523599
ob_auto_sun = bpy.data.objects.new('AutoSun', light_auto_sun)
scene.collection.objects.link(ob_auto_sun)
ob_auto_sun.rotation_euler = (0.872665, 0.174533, 0.523599)
bpy.context.view_layer.update()
